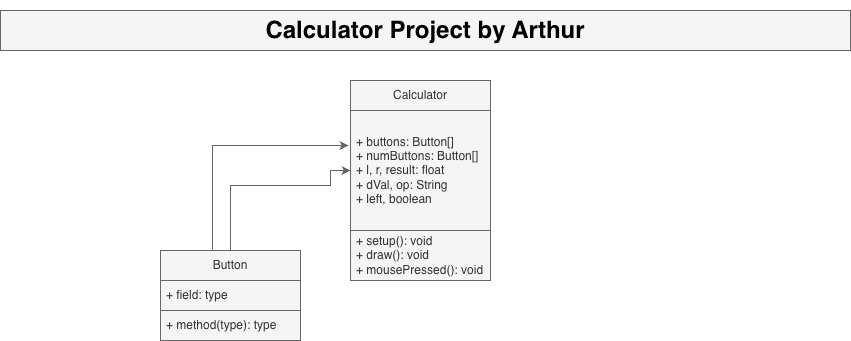

The diagram above was exported from draw.io. Its source (the exported page's mxGraphModel, read from the mxfile embedded in the PNG):
<mxGraphModel dx="1410" dy="1800" grid="1" gridSize="10" guides="1" tooltips="1" connect="1" arrows="1" fold="1" page="1" pageScale="1" pageWidth="850" pageHeight="1100" math="0" shadow="0">
  <root>
    <mxCell id="0" />
    <mxCell id="1" parent="0" />
    <mxCell id="EwDdyPCOtb5ZLNVHQMmV-2" value="&lt;h1&gt;&lt;font style=&quot;color: light-dark(rgb(0, 0, 0), rgb(255, 255, 255));&quot;&gt;Calculator Project by Arthur&lt;/font&gt;&lt;/h1&gt;" style="text;html=1;whiteSpace=wrap;align=center;verticalAlign=middle;rounded=0;fillColor=#f5f5f5;fontColor=#333333;strokeColor=#666666;" vertex="1" parent="1">
      <mxGeometry width="850" height="40" as="geometry" />
    </mxCell>
    <mxCell id="EwDdyPCOtb5ZLNVHQMmV-3" value="Calculator" style="swimlane;fontStyle=0;childLayout=stackLayout;horizontal=1;startSize=30;horizontalStack=0;resizeParent=1;resizeParentMax=0;resizeLast=0;collapsible=1;marginBottom=0;whiteSpace=wrap;html=1;shadow=0;fillColor=#f5f5f5;strokeColor=#666666;fontColor=#333333;" vertex="1" parent="1">
      <mxGeometry x="350" y="70" width="140" height="200" as="geometry" />
    </mxCell>
    <mxCell id="EwDdyPCOtb5ZLNVHQMmV-4" value="&lt;div style=&quot;&quot;&gt;+ buttons: Button[]&lt;/div&gt;&lt;div style=&quot;&quot;&gt;+ numButtons: Button[]&lt;/div&gt;&lt;div style=&quot;&quot;&gt;+ l, r, result: float&lt;br&gt;+ dVal, op: String&lt;br&gt;+ left, boolean&lt;/div&gt;" style="text;align=left;verticalAlign=middle;spacingLeft=4;spacingRight=4;overflow=hidden;points=[[0,0.5],[1,0.5]];portConstraint=eastwest;rotatable=0;whiteSpace=wrap;html=1;shadow=0;fillColor=#f5f5f5;strokeColor=#666666;fontColor=#333333;" vertex="1" parent="EwDdyPCOtb5ZLNVHQMmV-3">
      <mxGeometry y="30" width="140" height="120" as="geometry" />
    </mxCell>
    <mxCell id="EwDdyPCOtb5ZLNVHQMmV-5" value="+ setup(): void&lt;br&gt;+ draw(): void&lt;br&gt;+ mousePressed(): void" style="text;align=left;verticalAlign=middle;spacingLeft=4;spacingRight=4;overflow=hidden;points=[[0,0.5],[1,0.5]];portConstraint=eastwest;rotatable=0;whiteSpace=wrap;html=1;shadow=0;fillColor=#f5f5f5;strokeColor=#666666;fontColor=#333333;" vertex="1" parent="EwDdyPCOtb5ZLNVHQMmV-3">
      <mxGeometry y="150" width="140" height="50" as="geometry" />
    </mxCell>
    <mxCell id="EwDdyPCOtb5ZLNVHQMmV-7" value="Button" style="swimlane;fontStyle=0;childLayout=stackLayout;horizontal=1;startSize=30;horizontalStack=0;resizeParent=1;resizeParentMax=0;resizeLast=0;collapsible=1;marginBottom=0;whiteSpace=wrap;html=1;shadow=0;fillColor=#f5f5f5;strokeColor=#666666;fontColor=#333333;" vertex="1" parent="1">
      <mxGeometry x="160" y="240" width="140" height="90" as="geometry" />
    </mxCell>
    <mxCell id="EwDdyPCOtb5ZLNVHQMmV-8" value="+ field: type" style="text;align=left;verticalAlign=middle;spacingLeft=4;spacingRight=4;overflow=hidden;points=[[0,0.5],[1,0.5]];portConstraint=eastwest;rotatable=0;whiteSpace=wrap;html=1;shadow=0;fillColor=#f5f5f5;strokeColor=#666666;fontColor=#333333;" vertex="1" parent="EwDdyPCOtb5ZLNVHQMmV-7">
      <mxGeometry y="30" width="140" height="30" as="geometry" />
    </mxCell>
    <mxCell id="EwDdyPCOtb5ZLNVHQMmV-9" value="+ method(type): type" style="text;align=left;verticalAlign=middle;spacingLeft=4;spacingRight=4;overflow=hidden;points=[[0,0.5],[1,0.5]];portConstraint=eastwest;rotatable=0;whiteSpace=wrap;html=1;shadow=0;fillColor=#f5f5f5;strokeColor=#666666;fontColor=#333333;" vertex="1" parent="EwDdyPCOtb5ZLNVHQMmV-7">
      <mxGeometry y="60" width="140" height="30" as="geometry" />
    </mxCell>
    <mxCell id="EwDdyPCOtb5ZLNVHQMmV-11" style="edgeStyle=orthogonalEdgeStyle;rounded=0;orthogonalLoop=1;jettySize=auto;html=1;entryX=0;entryY=0.5;entryDx=0;entryDy=0;shadow=0;fontColor=light-dark(#333333,#080808);fillColor=#f5f5f5;strokeColor=#666666;" edge="1" parent="1" source="EwDdyPCOtb5ZLNVHQMmV-7" target="EwDdyPCOtb5ZLNVHQMmV-4">
      <mxGeometry relative="1" as="geometry">
        <mxPoint x="330" y="170" as="targetPoint" />
        <Array as="points">
          <mxPoint x="330" y="175" />
          <mxPoint x="330" y="160" />
        </Array>
      </mxGeometry>
    </mxCell>
    <mxCell id="EwDdyPCOtb5ZLNVHQMmV-12" style="edgeStyle=orthogonalEdgeStyle;rounded=0;orthogonalLoop=1;jettySize=auto;html=1;entryX=-0.014;entryY=0.292;entryDx=0;entryDy=0;entryPerimeter=0;exitX=0.371;exitY=-0.011;exitDx=0;exitDy=0;exitPerimeter=0;shadow=0;fontColor=light-dark(#333333,#080808);fillColor=#f5f5f5;strokeColor=#666666;" edge="1" parent="1" source="EwDdyPCOtb5ZLNVHQMmV-7" target="EwDdyPCOtb5ZLNVHQMmV-4">
      <mxGeometry relative="1" as="geometry">
        <mxPoint x="210" y="230" as="sourcePoint" />
      </mxGeometry>
    </mxCell>
  </root>
</mxGraphModel>